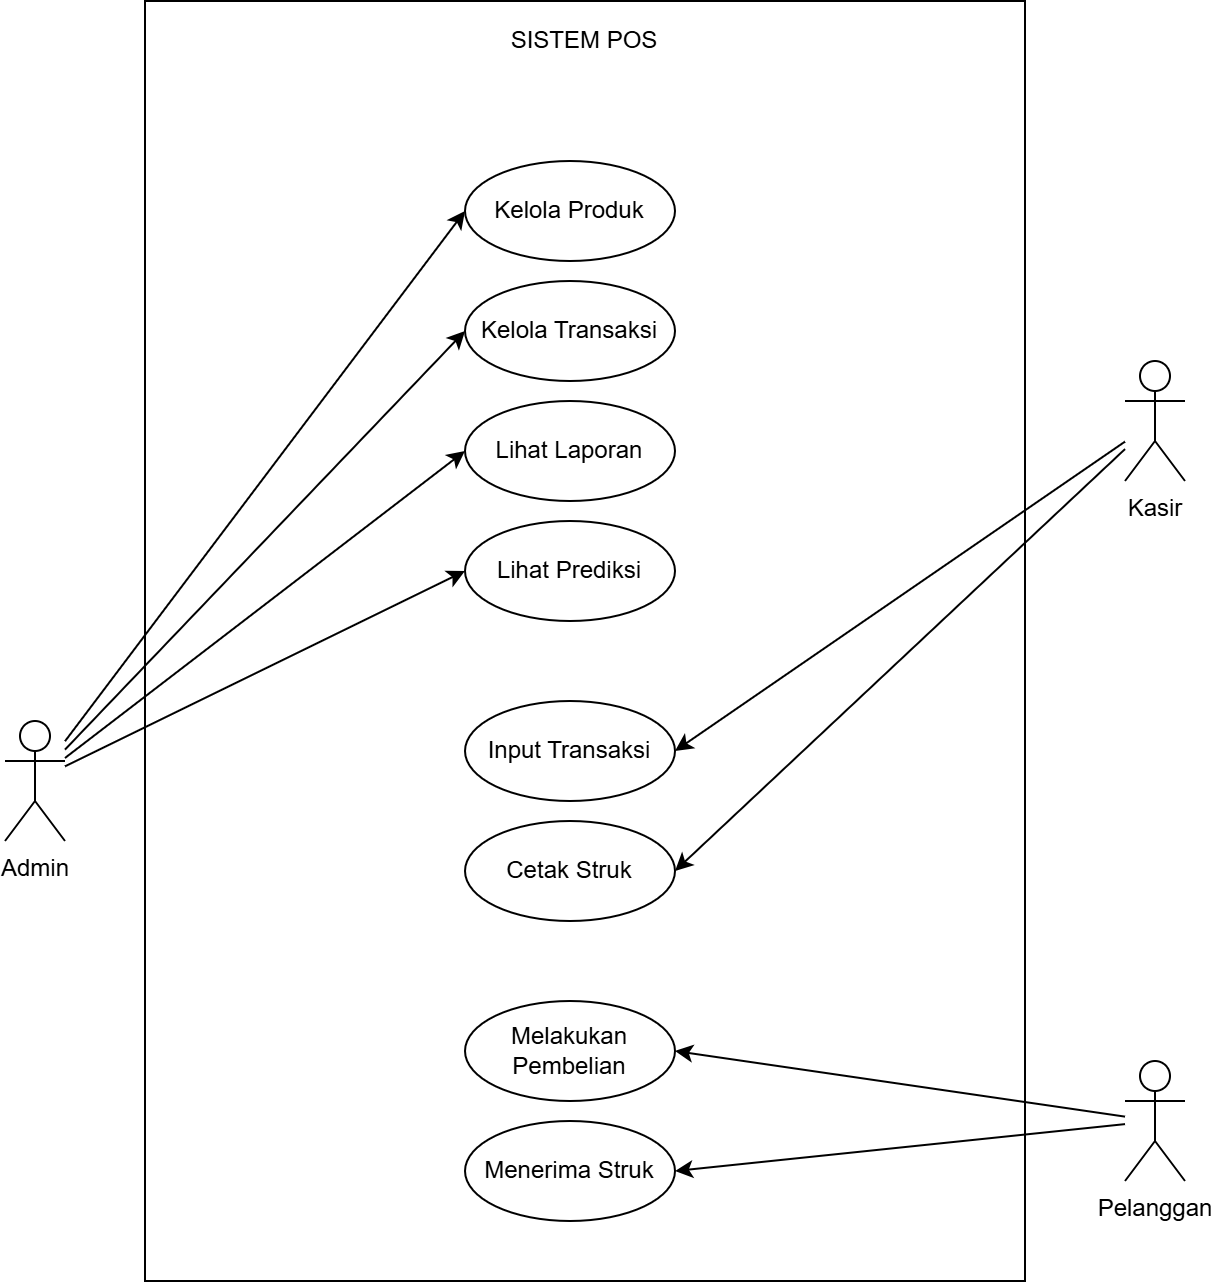

The diagram above was exported from draw.io. Its source (the exported page's mxGraphModel, read from the mxfile embedded in the PNG):
<mxGraphModel dx="1277" dy="747" grid="1" gridSize="10" guides="1" tooltips="1" connect="1" arrows="1" fold="1" page="1" pageScale="1" pageWidth="850" pageHeight="1100" math="0" shadow="0">
  <root>
    <mxCell id="0" />
    <mxCell id="1" parent="0" />
    <mxCell id="cmGK5mxtSuPrlCYAAxhy-21" parent="1" style="rounded=0;whiteSpace=wrap;html=1;fillColor=none;" value="" vertex="1">
      <mxGeometry height="640" width="440" x="190" y="40" as="geometry" />
    </mxCell>
    <mxCell id="cmGK5mxtSuPrlCYAAxhy-15" edge="1" parent="1" source="rVcEQowKz2iF8TQ9VFcw-1" style="rounded=0;orthogonalLoop=1;jettySize=auto;html=1;entryX=1;entryY=0.5;entryDx=0;entryDy=0;" target="cmGK5mxtSuPrlCYAAxhy-6">
      <mxGeometry relative="1" as="geometry" />
    </mxCell>
    <mxCell id="cmGK5mxtSuPrlCYAAxhy-16" edge="1" parent="1" source="rVcEQowKz2iF8TQ9VFcw-1" style="rounded=0;orthogonalLoop=1;jettySize=auto;html=1;entryX=1;entryY=0.5;entryDx=0;entryDy=0;" target="cmGK5mxtSuPrlCYAAxhy-7">
      <mxGeometry relative="1" as="geometry" />
    </mxCell>
    <mxCell id="rVcEQowKz2iF8TQ9VFcw-1" parent="1" style="shape=umlActor;verticalLabelPosition=bottom;verticalAlign=top;html=1;outlineConnect=0;" value="Kasir" vertex="1">
      <mxGeometry height="60" width="30" x="680" y="220" as="geometry" />
    </mxCell>
    <mxCell id="cmGK5mxtSuPrlCYAAxhy-8" edge="1" parent="1" source="rVcEQowKz2iF8TQ9VFcw-2" style="rounded=0;orthogonalLoop=1;jettySize=auto;html=1;entryX=0;entryY=0.5;entryDx=0;entryDy=0;" target="cmGK5mxtSuPrlCYAAxhy-2">
      <mxGeometry relative="1" as="geometry" />
    </mxCell>
    <mxCell id="cmGK5mxtSuPrlCYAAxhy-11" edge="1" parent="1" source="rVcEQowKz2iF8TQ9VFcw-2" style="rounded=0;orthogonalLoop=1;jettySize=auto;html=1;entryX=0;entryY=0.5;entryDx=0;entryDy=0;" target="cmGK5mxtSuPrlCYAAxhy-3">
      <mxGeometry relative="1" as="geometry" />
    </mxCell>
    <mxCell id="cmGK5mxtSuPrlCYAAxhy-12" edge="1" parent="1" source="rVcEQowKz2iF8TQ9VFcw-2" style="rounded=0;orthogonalLoop=1;jettySize=auto;html=1;entryX=0;entryY=0.5;entryDx=0;entryDy=0;" target="cmGK5mxtSuPrlCYAAxhy-4">
      <mxGeometry relative="1" as="geometry" />
    </mxCell>
    <mxCell id="cmGK5mxtSuPrlCYAAxhy-13" edge="1" parent="1" source="rVcEQowKz2iF8TQ9VFcw-2" style="rounded=0;orthogonalLoop=1;jettySize=auto;html=1;entryX=0;entryY=0.5;entryDx=0;entryDy=0;" target="cmGK5mxtSuPrlCYAAxhy-5">
      <mxGeometry relative="1" as="geometry" />
    </mxCell>
    <mxCell id="rVcEQowKz2iF8TQ9VFcw-2" parent="1" style="shape=umlActor;verticalLabelPosition=bottom;verticalAlign=top;html=1;outlineConnect=0;" value="Admin" vertex="1">
      <mxGeometry height="60" width="30" x="120" y="400" as="geometry" />
    </mxCell>
    <mxCell id="cmGK5mxtSuPrlCYAAxhy-17" edge="1" parent="1" source="cmGK5mxtSuPrlCYAAxhy-1" style="rounded=0;orthogonalLoop=1;jettySize=auto;html=1;entryX=1;entryY=0.5;entryDx=0;entryDy=0;" target="cmGK5mxtSuPrlCYAAxhy-9">
      <mxGeometry relative="1" as="geometry" />
    </mxCell>
    <mxCell id="cmGK5mxtSuPrlCYAAxhy-18" edge="1" parent="1" source="cmGK5mxtSuPrlCYAAxhy-1" style="rounded=0;orthogonalLoop=1;jettySize=auto;html=1;entryX=1;entryY=0.5;entryDx=0;entryDy=0;" target="cmGK5mxtSuPrlCYAAxhy-10">
      <mxGeometry relative="1" as="geometry" />
    </mxCell>
    <mxCell id="cmGK5mxtSuPrlCYAAxhy-1" parent="1" style="shape=umlActor;verticalLabelPosition=bottom;verticalAlign=top;html=1;outlineConnect=0;" value="Pelanggan" vertex="1">
      <mxGeometry height="60" width="30" x="680" y="570" as="geometry" />
    </mxCell>
    <mxCell id="cmGK5mxtSuPrlCYAAxhy-2" parent="1" style="ellipse;whiteSpace=wrap;html=1;" value="Kelola Produk" vertex="1">
      <mxGeometry height="50" width="105" x="350" y="120" as="geometry" />
    </mxCell>
    <mxCell id="cmGK5mxtSuPrlCYAAxhy-3" parent="1" style="ellipse;whiteSpace=wrap;html=1;" value="Kelola Transaksi" vertex="1">
      <mxGeometry height="50" width="105" x="350" y="180" as="geometry" />
    </mxCell>
    <mxCell id="cmGK5mxtSuPrlCYAAxhy-4" parent="1" style="ellipse;whiteSpace=wrap;html=1;" value="Lihat Laporan" vertex="1">
      <mxGeometry height="50" width="105" x="350" y="240" as="geometry" />
    </mxCell>
    <mxCell id="cmGK5mxtSuPrlCYAAxhy-5" parent="1" style="ellipse;whiteSpace=wrap;html=1;" value="Lihat Prediksi" vertex="1">
      <mxGeometry height="50" width="105" x="350" y="300" as="geometry" />
    </mxCell>
    <mxCell id="cmGK5mxtSuPrlCYAAxhy-6" parent="1" style="ellipse;whiteSpace=wrap;html=1;" value="Input Transaksi" vertex="1">
      <mxGeometry height="50" width="105" x="350" y="390" as="geometry" />
    </mxCell>
    <mxCell id="cmGK5mxtSuPrlCYAAxhy-7" parent="1" style="ellipse;whiteSpace=wrap;html=1;" value="Cetak Struk" vertex="1">
      <mxGeometry height="50" width="105" x="350" y="450" as="geometry" />
    </mxCell>
    <mxCell id="cmGK5mxtSuPrlCYAAxhy-9" parent="1" style="ellipse;whiteSpace=wrap;html=1;" value="Melakukan Pembelian" vertex="1">
      <mxGeometry height="50" width="105" x="350" y="540" as="geometry" />
    </mxCell>
    <mxCell id="cmGK5mxtSuPrlCYAAxhy-10" parent="1" style="ellipse;whiteSpace=wrap;html=1;" value="Menerima Struk" vertex="1">
      <mxGeometry height="50" width="105" x="350" y="600" as="geometry" />
    </mxCell>
    <mxCell id="cmGK5mxtSuPrlCYAAxhy-22" parent="1" style="text;html=1;whiteSpace=wrap;strokeColor=none;fillColor=none;align=center;verticalAlign=middle;rounded=0;" value="SISTEM POS" vertex="1">
      <mxGeometry height="20" width="160" x="330" y="50" as="geometry" />
    </mxCell>
  </root>
</mxGraphModel>